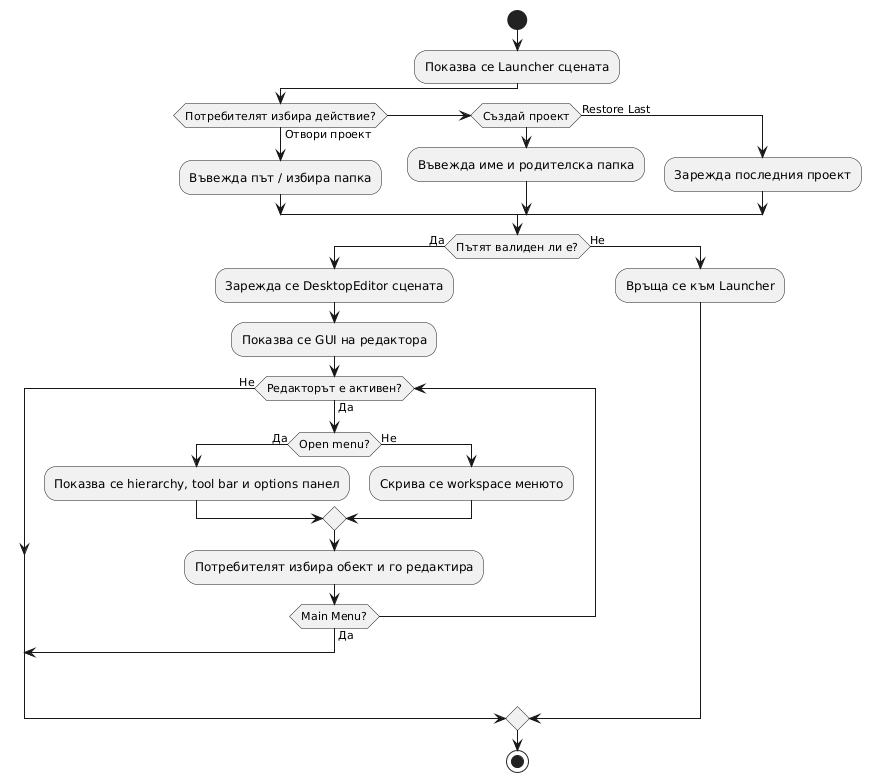

The diagram above was rendered by PlantUML. Its source (embedded in the PNG):
@startuml
start
:Показва се Launcher сцената;
if (Потребителят избира действие?) then (Отвори проект)
  :Въвежда път / избира папка;
elseif (Създай проект)
  :Въвежда име и родителска папка;
else (Restore Last)
  :Зарежда последния проект;
endif

if (Пътят валиден ли е?) then (Да)
  :Зарежда се DesktopEditor сцената;
  :Показва се GUI на редактора;
  while (Редакторът е активен?) is (Да)
    if (Open menu?) then (Да)
      :Показва се hierarchy, tool bar и options панел;
    else (Не)
      :Скрива се workspace менюто;
    endif
    :Потребителят избира обект и го редактира;
    if (Main Menu?) then (Да)
      break
    endif
  endwhile (Не)
else (Не)
  :Връща се към Launcher;
endif

stop
@enduml